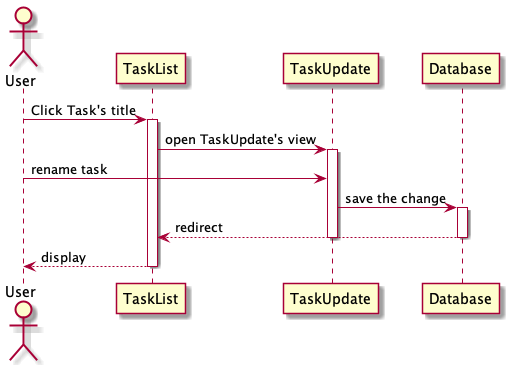

The diagram above was rendered by PlantUML. Its source (embedded in the PNG):
@startuml
Actor User
User -> TaskList : Click Task's title
activate TaskList
TaskList -> TaskUpdate : open TaskUpdate's view
activate TaskUpdate
User -> TaskUpdate : rename task
TaskUpdate -> Database : save the change
activate Database
Database --> TaskList : redirect
deactivate Database
deactivate TaskUpdate
TaskList --> User : display
deactivate TaskList
@enduml